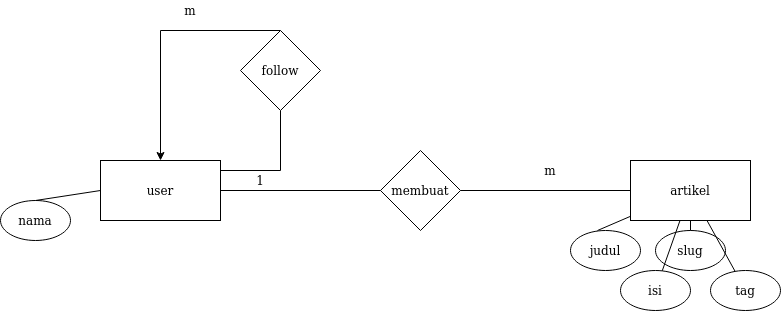

The diagram above was exported from draw.io. Its source (the exported page's mxGraphModel, read from the mxfile embedded in the PNG):
<mxGraphModel dx="787" dy="454" grid="1" gridSize="10" guides="1" tooltips="1" connect="1" arrows="1" fold="1" page="1" pageScale="1" pageWidth="850" pageHeight="1100" math="0" shadow="0">
  <root>
    <mxCell id="0" />
    <mxCell id="1" parent="0" />
    <mxCell id="ph6HYNq4p8Xf479PZ2Tc-1" value="user" style="rounded=0;whiteSpace=wrap;html=1;" vertex="1" parent="1">
      <mxGeometry x="120" y="170" width="120" height="60" as="geometry" />
    </mxCell>
    <mxCell id="ph6HYNq4p8Xf479PZ2Tc-2" value="nama" style="ellipse;whiteSpace=wrap;html=1;" vertex="1" parent="1">
      <mxGeometry x="20" y="210" width="70" height="40" as="geometry" />
    </mxCell>
    <mxCell id="ph6HYNq4p8Xf479PZ2Tc-3" value="" style="endArrow=none;html=1;exitX=0.5;exitY=0;exitDx=0;exitDy=0;entryX=0;entryY=0.5;entryDx=0;entryDy=0;" edge="1" parent="1" source="ph6HYNq4p8Xf479PZ2Tc-2" target="ph6HYNq4p8Xf479PZ2Tc-1">
      <mxGeometry width="50" height="50" relative="1" as="geometry">
        <mxPoint x="380" y="260" as="sourcePoint" />
        <mxPoint x="430" y="210" as="targetPoint" />
      </mxGeometry>
    </mxCell>
    <mxCell id="ph6HYNq4p8Xf479PZ2Tc-4" value="" style="endArrow=none;html=1;exitX=1;exitY=0.5;exitDx=0;exitDy=0;" edge="1" parent="1">
      <mxGeometry width="50" height="50" relative="1" as="geometry">
        <mxPoint x="240" y="180" as="sourcePoint" />
        <mxPoint x="300" y="180" as="targetPoint" />
      </mxGeometry>
    </mxCell>
    <mxCell id="ph6HYNq4p8Xf479PZ2Tc-5" value="" style="endArrow=none;html=1;exitX=1;exitY=0;exitDx=0;exitDy=0;" edge="1" parent="1" source="ph6HYNq4p8Xf479PZ2Tc-8">
      <mxGeometry width="50" height="50" relative="1" as="geometry">
        <mxPoint x="300" y="200" as="sourcePoint" />
        <mxPoint x="300" y="120" as="targetPoint" />
      </mxGeometry>
    </mxCell>
    <mxCell id="ph6HYNq4p8Xf479PZ2Tc-6" value="" style="endArrow=none;html=1;" edge="1" parent="1">
      <mxGeometry width="50" height="50" relative="1" as="geometry">
        <mxPoint x="180" y="40" as="sourcePoint" />
        <mxPoint x="300" y="40" as="targetPoint" />
      </mxGeometry>
    </mxCell>
    <mxCell id="ph6HYNq4p8Xf479PZ2Tc-7" value="" style="endArrow=classic;html=1;" edge="1" parent="1" target="ph6HYNq4p8Xf479PZ2Tc-1">
      <mxGeometry width="50" height="50" relative="1" as="geometry">
        <mxPoint x="180" y="40" as="sourcePoint" />
        <mxPoint x="430" y="210" as="targetPoint" />
      </mxGeometry>
    </mxCell>
    <mxCell id="ph6HYNq4p8Xf479PZ2Tc-8" value="1" style="text;html=1;strokeColor=none;fillColor=none;align=center;verticalAlign=middle;whiteSpace=wrap;rounded=0;" vertex="1" parent="1">
      <mxGeometry x="260" y="180" width="40" height="20" as="geometry" />
    </mxCell>
    <mxCell id="ph6HYNq4p8Xf479PZ2Tc-10" value="m" style="text;html=1;strokeColor=none;fillColor=none;align=center;verticalAlign=middle;whiteSpace=wrap;rounded=0;" vertex="1" parent="1">
      <mxGeometry x="190" y="10" width="40" height="20" as="geometry" />
    </mxCell>
    <mxCell id="ph6HYNq4p8Xf479PZ2Tc-11" value="follow" style="rhombus;whiteSpace=wrap;html=1;" vertex="1" parent="1">
      <mxGeometry x="260" y="40" width="80" height="80" as="geometry" />
    </mxCell>
    <mxCell id="ph6HYNq4p8Xf479PZ2Tc-12" value="artikel" style="rounded=0;whiteSpace=wrap;html=1;" vertex="1" parent="1">
      <mxGeometry x="650" y="170" width="120" height="60" as="geometry" />
    </mxCell>
    <mxCell id="ph6HYNq4p8Xf479PZ2Tc-13" value="membuat" style="rhombus;whiteSpace=wrap;html=1;" vertex="1" parent="1">
      <mxGeometry x="400" y="160" width="80" height="80" as="geometry" />
    </mxCell>
    <mxCell id="ph6HYNq4p8Xf479PZ2Tc-14" value="" style="endArrow=none;html=1;exitX=1;exitY=0.5;exitDx=0;exitDy=0;entryX=0;entryY=0.5;entryDx=0;entryDy=0;" edge="1" parent="1" source="ph6HYNq4p8Xf479PZ2Tc-1" target="ph6HYNq4p8Xf479PZ2Tc-13">
      <mxGeometry width="50" height="50" relative="1" as="geometry">
        <mxPoint x="380" y="260" as="sourcePoint" />
        <mxPoint x="430" y="210" as="targetPoint" />
      </mxGeometry>
    </mxCell>
    <mxCell id="ph6HYNq4p8Xf479PZ2Tc-15" value="" style="endArrow=none;html=1;exitX=1;exitY=0.5;exitDx=0;exitDy=0;entryX=0;entryY=0.5;entryDx=0;entryDy=0;" edge="1" parent="1" source="ph6HYNq4p8Xf479PZ2Tc-13" target="ph6HYNq4p8Xf479PZ2Tc-12">
      <mxGeometry width="50" height="50" relative="1" as="geometry">
        <mxPoint x="510" y="140" as="sourcePoint" />
        <mxPoint x="670" y="140" as="targetPoint" />
      </mxGeometry>
    </mxCell>
    <mxCell id="ph6HYNq4p8Xf479PZ2Tc-16" value="judul" style="ellipse;whiteSpace=wrap;html=1;" vertex="1" parent="1">
      <mxGeometry x="590" y="240" width="70" height="40" as="geometry" />
    </mxCell>
    <mxCell id="ph6HYNq4p8Xf479PZ2Tc-17" value="isi" style="ellipse;whiteSpace=wrap;html=1;" vertex="1" parent="1">
      <mxGeometry x="640" y="280" width="70" height="40" as="geometry" />
    </mxCell>
    <mxCell id="ph6HYNq4p8Xf479PZ2Tc-18" value="slug" style="ellipse;whiteSpace=wrap;html=1;" vertex="1" parent="1">
      <mxGeometry x="675" y="240" width="70" height="40" as="geometry" />
    </mxCell>
    <mxCell id="ph6HYNq4p8Xf479PZ2Tc-19" value="tag" style="ellipse;whiteSpace=wrap;html=1;" vertex="1" parent="1">
      <mxGeometry x="730" y="280" width="70" height="40" as="geometry" />
    </mxCell>
    <mxCell id="ph6HYNq4p8Xf479PZ2Tc-20" value="" style="endArrow=none;html=1;exitX=0.386;exitY=0;exitDx=0;exitDy=0;exitPerimeter=0;" edge="1" parent="1" source="ph6HYNq4p8Xf479PZ2Tc-16" target="ph6HYNq4p8Xf479PZ2Tc-12">
      <mxGeometry width="50" height="50" relative="1" as="geometry">
        <mxPoint x="470" y="280" as="sourcePoint" />
        <mxPoint x="520" y="230" as="targetPoint" />
      </mxGeometry>
    </mxCell>
    <mxCell id="ph6HYNq4p8Xf479PZ2Tc-21" value="" style="endArrow=none;html=1;" edge="1" parent="1" source="ph6HYNq4p8Xf479PZ2Tc-17" target="ph6HYNq4p8Xf479PZ2Tc-12">
      <mxGeometry width="50" height="50" relative="1" as="geometry">
        <mxPoint x="710" y="260" as="sourcePoint" />
        <mxPoint x="760" y="210" as="targetPoint" />
      </mxGeometry>
    </mxCell>
    <mxCell id="ph6HYNq4p8Xf479PZ2Tc-22" value="" style="endArrow=none;html=1;" edge="1" parent="1" source="ph6HYNq4p8Xf479PZ2Tc-18" target="ph6HYNq4p8Xf479PZ2Tc-12">
      <mxGeometry width="50" height="50" relative="1" as="geometry">
        <mxPoint x="710" y="260" as="sourcePoint" />
        <mxPoint x="760" y="210" as="targetPoint" />
      </mxGeometry>
    </mxCell>
    <mxCell id="ph6HYNq4p8Xf479PZ2Tc-23" value="" style="endArrow=none;html=1;" edge="1" parent="1" source="ph6HYNq4p8Xf479PZ2Tc-19" target="ph6HYNq4p8Xf479PZ2Tc-12">
      <mxGeometry width="50" height="50" relative="1" as="geometry">
        <mxPoint x="710" y="260" as="sourcePoint" />
        <mxPoint x="760" y="210" as="targetPoint" />
      </mxGeometry>
    </mxCell>
    <mxCell id="ph6HYNq4p8Xf479PZ2Tc-24" value="m" style="text;html=1;strokeColor=none;fillColor=none;align=center;verticalAlign=middle;whiteSpace=wrap;rounded=0;" vertex="1" parent="1">
      <mxGeometry x="550" y="170" width="40" height="20" as="geometry" />
    </mxCell>
  </root>
</mxGraphModel>